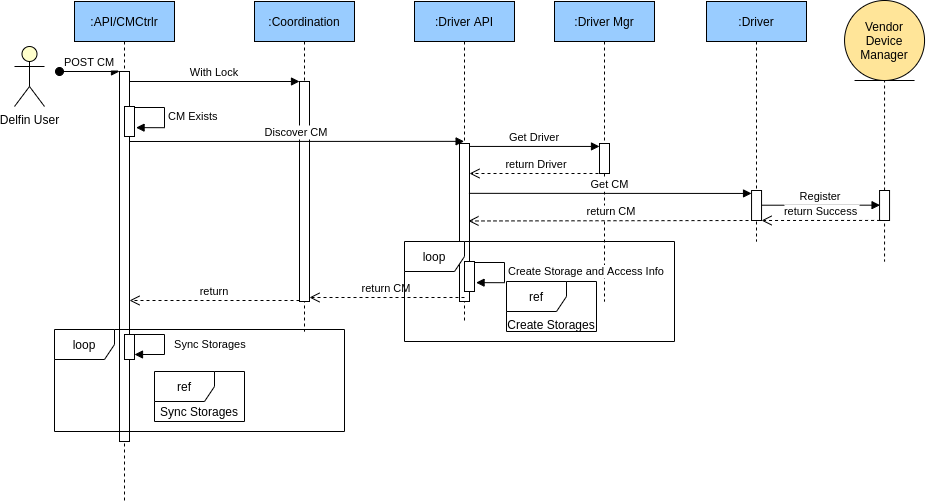

The diagram above was exported from draw.io. Its source (the exported page's mxGraphModel, read from the mxfile embedded in the PNG):
<mxGraphModel dx="1422" dy="801" grid="1" gridSize="10" guides="1" tooltips="1" connect="1" arrows="1" fold="1" page="1" pageScale="1" pageWidth="850" pageHeight="1100" math="0" shadow="0">
  <root>
    <mxCell id="0" />
    <mxCell id="1" parent="0" />
    <mxCell id="eJXZEvBu1AsBLMssYvWY-1" value=":API/CMCtrlr" style="shape=umlLifeline;perimeter=lifelinePerimeter;container=1;collapsible=0;recursiveResize=0;rounded=0;shadow=0;strokeWidth=1;fillColor=#99CCFF;" parent="1" vertex="1">
      <mxGeometry x="120" y="80" width="100" height="500" as="geometry" />
    </mxCell>
    <mxCell id="eJXZEvBu1AsBLMssYvWY-2" value="" style="points=[];perimeter=orthogonalPerimeter;rounded=0;shadow=0;strokeWidth=1;" parent="eJXZEvBu1AsBLMssYvWY-1" vertex="1">
      <mxGeometry x="45" y="70" width="10" height="370" as="geometry" />
    </mxCell>
    <mxCell id="eJXZEvBu1AsBLMssYvWY-3" value="POST CM" style="verticalAlign=bottom;startArrow=oval;endArrow=block;startSize=8;shadow=0;strokeWidth=1;" parent="eJXZEvBu1AsBLMssYvWY-1" target="eJXZEvBu1AsBLMssYvWY-2" edge="1">
      <mxGeometry relative="1" as="geometry">
        <mxPoint x="-15" y="70" as="sourcePoint" />
      </mxGeometry>
    </mxCell>
    <mxCell id="eJXZEvBu1AsBLMssYvWY-4" value=":Coordination" style="shape=umlLifeline;perimeter=lifelinePerimeter;container=1;collapsible=0;recursiveResize=0;rounded=0;shadow=0;strokeWidth=1;fillColor=#99CCFF;" parent="1" vertex="1">
      <mxGeometry x="300" y="80" width="100" height="330" as="geometry" />
    </mxCell>
    <mxCell id="eJXZEvBu1AsBLMssYvWY-5" value="" style="points=[];perimeter=orthogonalPerimeter;rounded=0;shadow=0;strokeWidth=1;" parent="eJXZEvBu1AsBLMssYvWY-4" vertex="1">
      <mxGeometry x="45" y="80" width="10" height="220" as="geometry" />
    </mxCell>
    <mxCell id="eJXZEvBu1AsBLMssYvWY-6" value="return" style="verticalAlign=bottom;endArrow=open;dashed=1;endSize=8;exitX=0;exitY=0.95;shadow=0;strokeWidth=1;" parent="1" edge="1">
      <mxGeometry relative="1" as="geometry">
        <mxPoint x="175" y="379" as="targetPoint" />
        <mxPoint x="345" y="379" as="sourcePoint" />
      </mxGeometry>
    </mxCell>
    <mxCell id="eJXZEvBu1AsBLMssYvWY-7" value="With Lock" style="verticalAlign=bottom;endArrow=block;entryX=0;entryY=0;shadow=0;strokeWidth=1;" parent="1" source="eJXZEvBu1AsBLMssYvWY-2" target="eJXZEvBu1AsBLMssYvWY-5" edge="1">
      <mxGeometry relative="1" as="geometry">
        <mxPoint x="275" y="160" as="sourcePoint" />
      </mxGeometry>
    </mxCell>
    <mxCell id="eJXZEvBu1AsBLMssYvWY-8" value=":Driver API" style="shape=umlLifeline;perimeter=lifelinePerimeter;container=1;collapsible=0;recursiveResize=0;rounded=0;shadow=0;strokeWidth=1;fillColor=#99CCFF;" parent="1" vertex="1">
      <mxGeometry x="460" y="80" width="100" height="320" as="geometry" />
    </mxCell>
    <mxCell id="eJXZEvBu1AsBLMssYvWY-9" value="" style="points=[];perimeter=orthogonalPerimeter;rounded=0;shadow=0;strokeWidth=1;" parent="eJXZEvBu1AsBLMssYvWY-8" vertex="1">
      <mxGeometry x="45" y="142" width="10" height="158" as="geometry" />
    </mxCell>
    <mxCell id="eJXZEvBu1AsBLMssYvWY-10" value=":Driver Mgr" style="shape=umlLifeline;perimeter=lifelinePerimeter;container=1;collapsible=0;recursiveResize=0;rounded=0;shadow=0;strokeWidth=1;fillColor=#99CCFF;" parent="1" vertex="1">
      <mxGeometry x="600" y="80" width="100" height="300" as="geometry" />
    </mxCell>
    <mxCell id="eJXZEvBu1AsBLMssYvWY-11" value="" style="points=[];perimeter=orthogonalPerimeter;rounded=0;shadow=0;strokeWidth=1;" parent="eJXZEvBu1AsBLMssYvWY-10" vertex="1">
      <mxGeometry x="45" y="142" width="10" height="30" as="geometry" />
    </mxCell>
    <mxCell id="eJXZEvBu1AsBLMssYvWY-12" value="Discover CM" style="verticalAlign=bottom;endArrow=block;shadow=0;strokeWidth=1;entryX=0.361;entryY=-0.001;entryDx=0;entryDy=0;entryPerimeter=0;" parent="1" edge="1">
      <mxGeometry relative="1" as="geometry">
        <mxPoint x="175" y="220" as="sourcePoint" />
        <mxPoint x="509.6100000000001" y="219.85000000000002" as="targetPoint" />
      </mxGeometry>
    </mxCell>
    <mxCell id="eJXZEvBu1AsBLMssYvWY-13" value="" style="points=[];perimeter=orthogonalPerimeter;rounded=0;shadow=0;strokeWidth=1;" parent="1" vertex="1">
      <mxGeometry x="170" y="185" width="10" height="30" as="geometry" />
    </mxCell>
    <mxCell id="eJXZEvBu1AsBLMssYvWY-14" value="return CM" style="verticalAlign=bottom;endArrow=open;dashed=1;endSize=8;exitX=0;exitY=0.95;shadow=0;strokeWidth=1;" parent="1" edge="1">
      <mxGeometry relative="1" as="geometry">
        <mxPoint x="355" y="376" as="targetPoint" />
        <mxPoint x="510" y="376" as="sourcePoint" />
      </mxGeometry>
    </mxCell>
    <mxCell id="eJXZEvBu1AsBLMssYvWY-15" value="" style="html=1;points=[];perimeter=orthogonalPerimeter;" parent="1" vertex="1">
      <mxGeometry x="170" y="413" width="10" height="25" as="geometry" />
    </mxCell>
    <mxCell id="eJXZEvBu1AsBLMssYvWY-16" value="&amp;nbsp; Sync Storages" style="edgeStyle=orthogonalEdgeStyle;html=1;align=left;spacingLeft=2;endArrow=block;rounded=0;" parent="1" edge="1">
      <mxGeometry relative="1" as="geometry">
        <mxPoint x="180" y="413" as="sourcePoint" />
        <Array as="points">
          <mxPoint x="210" y="413" />
          <mxPoint x="210" y="433" />
        </Array>
        <mxPoint x="180" y="433" as="targetPoint" />
      </mxGeometry>
    </mxCell>
    <mxCell id="eJXZEvBu1AsBLMssYvWY-17" value="Get Driver" style="verticalAlign=bottom;endArrow=block;shadow=0;strokeWidth=1;entryX=0;entryY=0.098;entryDx=0;entryDy=0;entryPerimeter=0;" parent="1" source="eJXZEvBu1AsBLMssYvWY-9" target="eJXZEvBu1AsBLMssYvWY-11" edge="1">
      <mxGeometry relative="1" as="geometry">
        <mxPoint x="516" y="232" as="sourcePoint" />
        <mxPoint x="640" y="232" as="targetPoint" />
      </mxGeometry>
    </mxCell>
    <mxCell id="eJXZEvBu1AsBLMssYvWY-18" value=":Driver" style="shape=umlLifeline;perimeter=lifelinePerimeter;container=1;collapsible=0;recursiveResize=0;rounded=0;shadow=0;strokeWidth=1;fillColor=#99CCFF;" parent="1" vertex="1">
      <mxGeometry x="752" y="80" width="100" height="240" as="geometry" />
    </mxCell>
    <mxCell id="eJXZEvBu1AsBLMssYvWY-19" value="return Driver" style="verticalAlign=bottom;endArrow=open;dashed=1;endSize=8;shadow=0;strokeWidth=1;" parent="1" target="eJXZEvBu1AsBLMssYvWY-9" edge="1">
      <mxGeometry relative="1" as="geometry">
        <mxPoint x="520" y="251.9999999999999" as="targetPoint" />
        <mxPoint x="650" y="252" as="sourcePoint" />
      </mxGeometry>
    </mxCell>
    <mxCell id="eJXZEvBu1AsBLMssYvWY-20" value="" style="points=[];perimeter=orthogonalPerimeter;rounded=0;shadow=0;strokeWidth=1;" parent="1" vertex="1">
      <mxGeometry x="797.05" y="269" width="10" height="30" as="geometry" />
    </mxCell>
    <mxCell id="eJXZEvBu1AsBLMssYvWY-21" value="Get CM" style="verticalAlign=bottom;endArrow=block;shadow=0;strokeWidth=1;entryX=0;entryY=0.098;entryDx=0;entryDy=0;entryPerimeter=0;exitX=0.943;exitY=0.476;exitDx=0;exitDy=0;exitPerimeter=0;" parent="1" target="eJXZEvBu1AsBLMssYvWY-20" edge="1">
      <mxGeometry relative="1" as="geometry">
        <mxPoint x="514.4300000000001" y="271.84000000000015" as="sourcePoint" />
        <mxPoint x="810.05" y="279" as="targetPoint" />
      </mxGeometry>
    </mxCell>
    <mxCell id="eJXZEvBu1AsBLMssYvWY-22" value="return CM" style="verticalAlign=bottom;endArrow=open;dashed=1;endSize=8;shadow=0;strokeWidth=1;entryX=0.895;entryY=0.783;entryDx=0;entryDy=0;entryPerimeter=0;" parent="1" edge="1">
      <mxGeometry relative="1" as="geometry">
        <mxPoint x="513.95" y="299.47" as="targetPoint" />
        <mxPoint x="800" y="299" as="sourcePoint" />
      </mxGeometry>
    </mxCell>
    <mxCell id="eJXZEvBu1AsBLMssYvWY-23" value="CM Exists" style="edgeStyle=orthogonalEdgeStyle;html=1;align=left;spacingLeft=2;endArrow=block;rounded=0;entryX=1.157;entryY=0.705;entryDx=0;entryDy=0;entryPerimeter=0;" parent="1" target="eJXZEvBu1AsBLMssYvWY-13" edge="1">
      <mxGeometry relative="1" as="geometry">
        <mxPoint x="180" y="186" as="sourcePoint" />
        <Array as="points">
          <mxPoint x="210" y="186" />
          <mxPoint x="210" y="206" />
        </Array>
        <mxPoint x="185" y="206" as="targetPoint" />
      </mxGeometry>
    </mxCell>
    <mxCell id="eJXZEvBu1AsBLMssYvWY-24" value="loop" style="shape=umlFrame;whiteSpace=wrap;html=1;" parent="1" vertex="1">
      <mxGeometry x="100" y="408" width="290" height="102" as="geometry" />
    </mxCell>
    <mxCell id="eJXZEvBu1AsBLMssYvWY-25" value="Delfin User" style="shape=umlActor;verticalLabelPosition=bottom;verticalAlign=top;html=1;fillColor=#FFFFCC;" parent="1" vertex="1">
      <mxGeometry x="60" y="125" width="30" height="60" as="geometry" />
    </mxCell>
    <mxCell id="eJXZEvBu1AsBLMssYvWY-26" value="loop" style="shape=umlFrame;whiteSpace=wrap;html=1;" parent="1" vertex="1">
      <mxGeometry x="450" y="320" width="270" height="100" as="geometry" />
    </mxCell>
    <mxCell id="eJXZEvBu1AsBLMssYvWY-27" value="" style="points=[];perimeter=orthogonalPerimeter;rounded=0;shadow=0;strokeWidth=1;" parent="1" vertex="1">
      <mxGeometry x="510" y="340" width="10" height="30" as="geometry" />
    </mxCell>
    <mxCell id="eJXZEvBu1AsBLMssYvWY-28" value="Create Storage and Access Info" style="edgeStyle=orthogonalEdgeStyle;html=1;align=left;spacingLeft=2;endArrow=block;rounded=0;entryX=1.157;entryY=0.705;entryDx=0;entryDy=0;entryPerimeter=0;" parent="1" target="eJXZEvBu1AsBLMssYvWY-27" edge="1">
      <mxGeometry relative="1" as="geometry">
        <mxPoint x="520" y="341" as="sourcePoint" />
        <Array as="points">
          <mxPoint x="550" y="341" />
          <mxPoint x="550" y="361" />
        </Array>
        <mxPoint x="525" y="361" as="targetPoint" />
      </mxGeometry>
    </mxCell>
    <mxCell id="eJXZEvBu1AsBLMssYvWY-29" value=":Driver" style="shape=umlLifeline;perimeter=lifelinePerimeter;container=1;collapsible=0;recursiveResize=0;rounded=0;shadow=0;strokeWidth=1;fillColor=#99CCFF;" parent="1" vertex="1">
      <mxGeometry x="900.05" y="100" width="60" height="240" as="geometry" />
    </mxCell>
    <mxCell id="eJXZEvBu1AsBLMssYvWY-30" value="" style="points=[];perimeter=orthogonalPerimeter;rounded=0;shadow=0;strokeWidth=1;" parent="1" vertex="1">
      <mxGeometry x="925.05" y="269" width="10" height="30" as="geometry" />
    </mxCell>
    <mxCell id="eJXZEvBu1AsBLMssYvWY-31" value="Vendor Device Manager" style="ellipse;shape=umlEntity;whiteSpace=wrap;html=1;fillColor=#FFE599;" parent="1" vertex="1">
      <mxGeometry x="890.05" y="79" width="80" height="80" as="geometry" />
    </mxCell>
    <mxCell id="eJXZEvBu1AsBLMssYvWY-32" value="Register" style="verticalAlign=bottom;endArrow=block;shadow=0;strokeWidth=1;entryX=0.051;entryY=0.489;entryDx=0;entryDy=0;entryPerimeter=0;" parent="1" target="eJXZEvBu1AsBLMssYvWY-30" edge="1">
      <mxGeometry relative="1" as="geometry">
        <mxPoint x="807.0500000000002" y="283.71000000000004" as="sourcePoint" />
        <mxPoint x="920" y="284" as="targetPoint" />
      </mxGeometry>
    </mxCell>
    <mxCell id="eJXZEvBu1AsBLMssYvWY-33" value="return Success" style="verticalAlign=bottom;endArrow=open;dashed=1;endSize=8;shadow=0;strokeWidth=1;entryX=0.895;entryY=0.783;entryDx=0;entryDy=0;entryPerimeter=0;exitX=0.051;exitY=0.998;exitDx=0;exitDy=0;exitPerimeter=0;" parent="1" source="eJXZEvBu1AsBLMssYvWY-30" edge="1">
      <mxGeometry relative="1" as="geometry">
        <mxPoint x="807.0500000000002" y="299" as="targetPoint" />
        <mxPoint x="920" y="299" as="sourcePoint" />
      </mxGeometry>
    </mxCell>
    <mxCell id="tSBbWB7ZJLSqM-wd0dqD-1" value="ref" style="shape=umlFrame;whiteSpace=wrap;html=1;" vertex="1" parent="1">
      <mxGeometry x="200" y="450" width="90" height="50" as="geometry" />
    </mxCell>
    <mxCell id="tSBbWB7ZJLSqM-wd0dqD-2" value="Sync Storages" style="text;html=1;strokeColor=none;fillColor=none;align=center;verticalAlign=middle;whiteSpace=wrap;rounded=0;" vertex="1" parent="1">
      <mxGeometry x="190" y="480" width="110" height="20" as="geometry" />
    </mxCell>
    <mxCell id="tSBbWB7ZJLSqM-wd0dqD-3" value="ref" style="shape=umlFrame;whiteSpace=wrap;html=1;" vertex="1" parent="1">
      <mxGeometry x="552" y="360" width="90" height="50" as="geometry" />
    </mxCell>
    <mxCell id="tSBbWB7ZJLSqM-wd0dqD-4" value="Create Storages" style="text;html=1;strokeColor=none;fillColor=none;align=center;verticalAlign=middle;whiteSpace=wrap;rounded=0;" vertex="1" parent="1">
      <mxGeometry x="542" y="393" width="110" height="20" as="geometry" />
    </mxCell>
  </root>
</mxGraphModel>